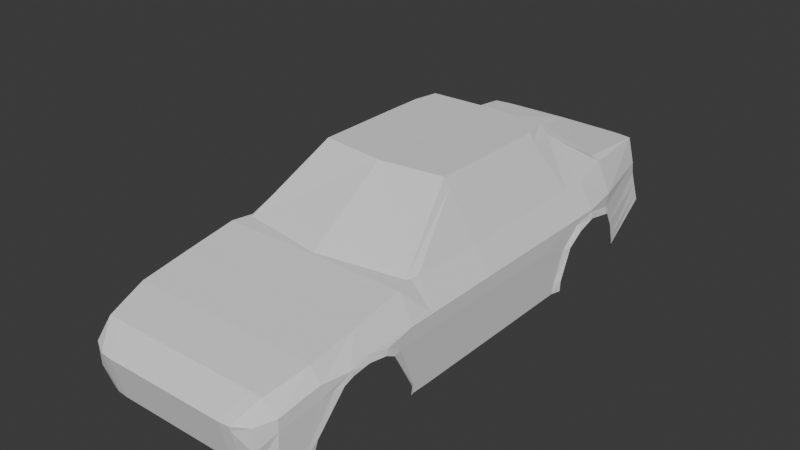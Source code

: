 # Source: ToyotaTest.blend  (saved by Blender 4.0.36; exported with 4.5.12 LTS)
import bpy
from mathutils import Matrix  # noqa: F401  (used for matrix-valued properties, if any)

bpy.ops.wm.read_factory_settings(use_empty=True)
scene = bpy.context.scene
scene.name = 'Scene'

# ---- collections
col_collection = bpy.data.collections.new('Collection'); scene.collection.children.link(col_collection)

# ---- world
world_world = bpy.data.worlds.new('World'); scene.world = world_world
world_world.use_nodes = True; world_world.node_tree.nodes.clear()
_N = world_world.node_tree.nodes; _L = world_world.node_tree.links
n0 = _N.new('ShaderNodeOutputWorld'); n0.name = 'World Output'; n0.location = (300, 300)
n1 = _N.new('ShaderNodeBackground'); n1.name = 'Background'; n1.location = (10, 300)
n1.inputs[0].default_value = (0.05088, 0.05088, 0.05088, 1.0)
_L.new(n1.outputs[0], n0.inputs[0])
n0.is_active_output = True
world_world.color = (0.05088, 0.05088, 0.05088)
world_world.use_sun_shadow = False
world_world.sun_shadow_jitter_overblur = 0.0

# ---- meshes
me_cube_002 = bpy.data.meshes.new('Cube.002')
me_cube_002.from_pydata([(-0.4493, -1.873, 0.264), (-0.4704, -1.907, 0.4954), (-0.5062, 0.9557, 0.4004), (-0.4808, 0.9198, 0.6243), (-3.598e-17, 1.003, 0.4004), (-4.854e-18, 0.9546, 0.7563), (-5.711e-18, -1.897, 0.264), (5.425e-17, -1.955, 0.4901), (-0.5881, -1.368, 0.5602), (0.0, -1.373, 0.6894), (-0.5891, -1.102, 0.6024), (-0.5717, -1.087, 0.2383), (0.0, -1.087, 0.7344), (-0.5891, -0.09963, 0.6024), (-0.568, -0.09963, 0.2383), (0.0, -0.09963, 1.033), (-0.53, -1.636, 0.2615), (0.0, -1.619, 0.6483), (-0.5543, -1.617, 0.5735), (-0.5638, 0.5273, 0.6077), (-8.281e-18, 0.5628, 0.7717), (0.0, 0.07705, 1.033), (-0.5891, 0.07705, 0.6024), (-0.5891, 0.3207, 0.6024), (0.0, 0.2226, 1.033), (-0.568, -0.137, 0.2383), (0.0, -0.137, 1.033), (-0.5891, -0.137, 0.6024), (-0.568, -0.97, 0.2383), (0.0, -1.072, 0.7344), (-0.5891, -0.97, 0.6024), (-0.5891, -0.5561, 0.6024), (-0.568, -0.5561, 0.2383), (0.0, -0.6294, 1.03), (-0.5028, -1.813, 0.2602), (0.0, -1.837, 0.593), (-0.524, -1.822, 0.5159), (-0.4314, 0.982, 0.4004), (-0.3894, -1.95, 0.4901), (-0.4402, 0.9326, 0.7563), (-0.3894, -1.892, 0.264), (-0.5064, -1.373, 0.6894), (-0.5064, -1.087, 0.7344), (-0.5064, -0.09963, 0.7344), (-0.5064, -1.619, 0.6483), (-0.4945, 0.5213, 0.772), (-0.5064, 0.07705, 0.7344), (-0.5064, 0.3207, 0.7344), (-0.5064, -0.137, 0.7344), (-0.4823, -0.9811, 0.7344), (-0.5064, -0.5561, 0.7344), (-0.46, -1.837, 0.593), (-0.3149, 0.9469, 0.7563), (-0.3315, -1.897, 0.264), (-0.4615, -1.373, 0.6894), (-0.4725, -1.087, 0.7344), (-0.3548, -0.09963, 1.033), (-0.4615, -1.619, 0.6483), (-0.4292, 0.5135, 0.7936), (-0.3548, 0.07705, 1.033), (-0.3295, 0.2091, 1.033), (-0.3548, -0.137, 1.033), (-0.4678, -0.9977, 0.7344), (-0.3492, -0.5895, 1.033), (-0.4039, -1.837, 0.5942), (-0.3128, 0.9901, 0.4004), (-0.3315, -1.955, 0.4901), (-0.3781, -0.137, 0.9867), (-0.3783, -0.09963, 0.9863), (-0.3744, -0.5841, 0.9849), (-0.4516, 0.5117, 0.7936), (-0.3711, 0.9433, 0.7563), (-0.4848, -0.9369, 0.7344), (-0.3768, 0.07705, 0.9892), (-0.4952, -1.038, 0.7344), (-0.3697, 0.9865, 0.4004), (-0.3649, 0.2102, 0.9851), (-0.4532, -1.879, 0.2875), (-0.5014, 0.9489, 0.4351), (5.574e-18, -1.908, 0.3066), (-3.012e-17, 0.9935, 0.4673), (-0.5839, -1.097, 0.3), (-0.572, -0.09963, 0.2995), (-0.5406, -1.632, 0.3128), (-0.5866, 0.192, 0.5652), (-0.572, -0.137, 0.2995), (-0.572, -0.97, 0.2995), (-0.572, -0.5561, 0.2995), (-0.5068, -1.815, 0.301), (-0.433, 0.9727, 0.4673), (-0.3894, -1.903, 0.3066), (-0.3315, -1.908, 0.3066), (-0.3132, 0.9819, 0.4673), (-0.37, 0.9784, 0.4673), (-0.4678, -1.903, 0.3737), (-0.371, 0.9485, 0.7134), (-0.4839, 0.9241, 0.5629), (4.703e-17, -1.948, 0.4629), (-8.6e-18, 0.9604, 0.7134), (-0.5866, -1.1, 0.5242), (-0.5866, -0.09863, 0.5132), (-0.5518, -1.619, 0.5015), (-0.5643, 0.5044, 0.5398), (-0.5866, -0.137, 0.5152), (-0.5866, -0.97, 0.5242), (-0.5866, -0.5561, 0.5242), (-0.5214, -1.821, 0.4507), (-0.4391, 0.9386, 0.7134), (-0.3894, -1.943, 0.4629), (-0.3315, -1.948, 0.4629), (-0.3147, 0.9521, 0.7134), (-0.5754, -1.506, 0.5176), (-0.5842, -1.461, 0.5459), (-0.5917, -1.272, 0.5455), (-0.5942, -1.222, 0.5202), (-0.5421, -1.628, 0.3764), (-0.5744, -1.366, 0.5904), (-0.5321, -1.663, 0.3109), (-0.572, -1.077, 0.2954), (-0.5891, -1.257, 0.5745), (-0.563, -1.547, 0.5203), (-0.568, -1.067, 0.2408), (-0.5753, -1.093, 0.3508), (-0.5866, -1.174, 0.5218), (-0.5275, -1.669, 0.2612), (-0.5802, -1.476, 0.5718), (-0.5958, 0.3207, 0.5553), (-0.5887, 0.4824, 0.5176), (-0.5967, 0.1228, 0.4687), (-0.5773, 0.5731, 0.3235), (-0.5848, 0.06928, 0.2407), (-0.5888, 0.06638, 0.2995), (-0.5774, 0.5768, 0.2578), (-0.6034, 0.2013, 0.5326), (-0.5887, 0.3207, 0.5887), (-0.568, 0.02221, 0.2383), (-0.5573, 0.6041, 0.3276), (-0.572, 0.02809, 0.2995), (-0.5828, 0.07705, 0.4658), (-0.5571, 0.601, 0.2669), (-0.5891, 0.1942, 0.6024), (-0.3346, 0.1823, 1.033), (-0.5064, 0.1905, 0.7344), (-0.3673, 0.1836, 0.9859), (-0.4927, 0.9365, 0.499), (-1.936e-17, 0.977, 0.5904), (-0.4361, 0.9557, 0.5904), (-0.3139, 0.967, 0.5904), (-0.3705, 0.9634, 0.5904), (-0.583, 0.5356, 0.4302), (-0.5608, 0.5656, 0.4282)], [], [(102, 19, 3, 96), (108, 38, 1, 94), (51, 36, 1, 38), (110, 52, 5, 98), (116, 125, 18, 44, 41), (101, 18, 125, 120), (46, 22, 13, 43), (103, 27, 13, 100), (106, 36, 18, 101), (39, 3, 19, 45), (82, 100, 138, 137), (47, 23, 140, 142), (76, 70, 45, 47), (100, 13, 22, 138), (105, 31, 27, 103), (43, 13, 27, 48), (99, 10, 30, 104), (50, 31, 30, 49, 72), (48, 27, 31, 50), (104, 30, 31, 105), (94, 1, 36, 106), (44, 18, 36, 51), (57, 44, 51, 64), (61, 67, 69, 63), (63, 69, 72, 49, 62), (56, 68, 67, 61), (60, 24, 20, 58), (60, 76, 143, 141), (52, 71, 70, 58), (54, 41, 44, 57), (59, 73, 68, 56), (62, 49, 74, 42, 55), (55, 42, 41, 54), (96, 3, 39, 107), (64, 51, 38, 66), (97, 7, 66, 109), (35, 64, 66, 7), (12, 55, 54, 9), (29, 62, 55, 12), (21, 59, 56, 15), (9, 54, 57, 17), (5, 52, 58, 20), (24, 60, 141, 59, 21), (84, 138, 22, 140), (15, 56, 61, 26), (33, 63, 62, 29), (26, 61, 63, 33), (17, 57, 64, 35), (107, 39, 71, 95), (72, 69, 50), (76, 60, 58, 70), (70, 71, 39, 45), (68, 73, 46, 43), (69, 67, 48, 50), (67, 68, 43, 48), (73, 143, 142, 46), (109, 66, 38, 108), (74, 49, 30, 10, 42), (95, 71, 52, 110), (75, 93, 92, 65), (53, 91, 90, 40), (37, 89, 93, 75), (6, 79, 91, 53), (2, 78, 89, 37), (0, 77, 88, 34), (28, 86, 87, 32), (11, 81, 118, 121), (32, 87, 85, 25), (14, 82, 137, 135), (34, 88, 117, 124), (25, 85, 82, 14), (65, 92, 80, 4), (40, 90, 77, 0), (148, 95, 110, 147), (91, 109, 108, 90), (146, 107, 95, 148), (79, 97, 109, 91), (144, 96, 107, 146), (77, 94, 106, 88), (86, 104, 105, 87), (116, 119, 113, 8), (87, 105, 103, 85), (88, 106, 101, 115, 117), (85, 103, 100, 82), (81, 114, 123, 122, 118), (147, 110, 98, 145), (90, 108, 94, 77), (102, 134, 23, 19), (114, 113, 119, 123), (121, 118, 86, 28), (120, 125, 112, 111), (123, 119, 10, 99), (124, 117, 83, 16), (125, 116, 8, 112), (119, 116, 41, 42, 10), (118, 122, 99, 104, 86), (120, 115, 101), (122, 123, 99), (117, 115, 120, 111, 83), (133, 128, 138, 84), (132, 129, 136, 139), (139, 136, 78, 2), (142, 143, 76, 47), (135, 137, 131, 130), (137, 138, 128, 131), (19, 23, 47, 45), (150, 102, 96, 144), (84, 134, 126, 133), (142, 140, 22, 46), (84, 140, 23, 134), (141, 143, 73, 59), (136, 150, 144, 78), (129, 149, 150, 136), (92, 147, 145, 80), (78, 144, 146, 89), (89, 146, 148, 93), (93, 148, 147, 92), (102, 150, 149, 127), (127, 126, 134, 102)])
_uv = me_cube_002.uv_layers.new(name='UVMap')
_uv.uv.foreach_set('vector', [0.5949, 0.2146, 0.625, 0.2146, 0.625, 0.25, 0.5949, 0.25, 0.5949, 0.9864, 0.625, 0.9864, 0.625, 1.0, 0.5949, 1.0, 0.8614, 0.7394, 0.875, 0.7394, 0.875, 0.75, 0.8614, 0.75, 0.5949, 0.2969, 0.625, 0.2969, 0.625, 0.375, 0.5949, 0.375, 0.8711, 0.7002, 0.875, 0.7056, 0.875, 0.721, 0.8614, 0.721, 0.8614, 0.7002, 0.5949, 0.02896, 0.625, 0.02896, 0.625, 0.04445, 0.5949, 0.03564, 0.8614, 0.5779, 0.875, 0.5779, 0.875, 0.5928, 0.8614, 0.5928, 0.5949, 0.1541, 0.625, 0.1541, 0.625, 0.1572, 0.5949, 0.1572, 0.5949, 0.01063, 0.625, 0.01063, 0.625, 0.02896, 0.5949, 0.02896, 0.8614, 0.5, 0.875, 0.5, 0.875, 0.5354, 0.8614, 0.5354, 0.4221, 0.1572, 0.5949, 0.1572, 0.55, 0.1721, 0.4221, 0.168, 0.8614, 0.5573, 0.875, 0.5573, 0.875, 0.568, 0.8614, 0.5683, 0.8334, 0.5573, 0.8417, 0.5354, 0.8614, 0.5354, 0.8614, 0.5573, 0.5949, 0.1572, 0.625, 0.1572, 0.625, 0.1721, 0.55, 0.1721, 0.5949, 0.1187, 0.625, 0.1187, 0.625, 0.1541, 0.5949, 0.1541, 0.8614, 0.5928, 0.875, 0.5928, 0.875, 0.5959, 0.8614, 0.5959, 0.5949, 0.07385, 0.625, 0.07385, 0.625, 0.08376, 0.5949, 0.08376, 0.8614, 0.6313, 0.875, 0.6313, 0.875, 0.6662, 0.8625, 0.6662, 0.8614, 0.6626, 0.8614, 0.5959, 0.875, 0.5959, 0.875, 0.6313, 0.8614, 0.6313, 0.5949, 0.08376, 0.625, 0.08376, 0.625, 0.1187, 0.5949, 0.1187, 0.5949, 0.0, 0.625, 0.0, 0.625, 0.01063, 0.5949, 0.01063, 0.8614, 0.721, 0.875, 0.721, 0.875, 0.7394, 0.8614, 0.7394, 0.8281, 0.721, 0.8436, 0.721, 0.8432, 0.7394, 0.8281, 0.7394, 0.8281, 0.5959, 0.8332, 0.5959, 0.8334, 0.6313, 0.8281, 0.6313, 0.8281, 0.6313, 0.8334, 0.6313, 0.8614, 0.6626, 0.8614, 0.6662, 0.8281, 0.6662, 0.8281, 0.5928, 0.8333, 0.5928, 0.8332, 0.5959, 0.8281, 0.5959, 0.8281, 0.5573, 0.75, 0.5573, 0.75, 0.5354, 0.8281, 0.5354, 0.8281, 0.5573, 0.8334, 0.5573, 0.8333, 0.5614, 0.8281, 0.5615, 0.8281, 0.5, 0.842, 0.5, 0.8417, 0.5354, 0.8281, 0.5354, 0.8281, 0.7002, 0.8434, 0.7002, 0.8436, 0.721, 0.8281, 0.721, 0.8281, 0.5779, 0.8329, 0.5779, 0.8333, 0.5928, 0.8281, 0.5928, 0.8281, 0.6662, 0.8614, 0.6662, 0.8614, 0.6715, 0.8572, 0.6762, 0.8281, 0.6762, 0.8281, 0.6762, 0.8572, 0.6762, 0.8434, 0.7002, 0.8281, 0.7002, 0.5949, 0.25, 0.625, 0.25, 0.625, 0.2636, 0.5949, 0.2636, 0.8281, 0.7394, 0.8432, 0.7394, 0.8408, 0.7441, 0.8281, 0.75, 0.5949, 0.875, 0.625, 0.875, 0.625, 0.9531, 0.5949, 0.9531, 0.75, 0.7394, 0.8281, 0.7394, 0.8281, 0.75, 0.75, 0.75, 0.75, 0.6762, 0.8281, 0.6762, 0.8281, 0.7002, 0.75, 0.7002, 0.75, 0.6662, 0.8281, 0.6662, 0.8281, 0.6762, 0.75, 0.6762, 0.75, 0.5779, 0.8281, 0.5779, 0.8281, 0.5928, 0.75, 0.5928, 0.75, 0.7002, 0.8281, 0.7002, 0.8281, 0.721, 0.75, 0.721, 0.75, 0.5, 0.8281, 0.5, 0.8281, 0.5354, 0.75, 0.5354, 0.75, 0.5573, 0.8281, 0.5573, 0.8281, 0.5615, 0.8281, 0.5779, 0.75, 0.5779, 0.5949, 0.1804, 0.55, 0.1721, 0.625, 0.1721, 0.625, 0.182, 0.75, 0.5928, 0.8281, 0.5928, 0.8281, 0.5959, 0.75, 0.5959, 0.75, 0.6313, 0.8281, 0.6313, 0.8281, 0.6662, 0.75, 0.6662, 0.75, 0.5959, 0.8281, 0.5959, 0.8281, 0.6313, 0.75, 0.6313, 0.75, 0.721, 0.8281, 0.721, 0.8281, 0.7394, 0.75, 0.7394, 0.5949, 0.2636, 0.625, 0.2636, 0.625, 0.283, 0.5949, 0.2831, 0.8614, 0.6626, 0.8334, 0.6313, 0.8614, 0.6313, 0.8334, 0.5573, 0.8281, 0.5573, 0.8281, 0.5354, 0.8417, 0.5354, 0.8417, 0.5354, 0.842, 0.5, 0.8614, 0.5, 0.8614, 0.5354, 0.8333, 0.5928, 0.8329, 0.5779, 0.8614, 0.5779, 0.8614, 0.5928, 0.8334, 0.6313, 0.8332, 0.5959, 0.8614, 0.5959, 0.8614, 0.6313, 0.8332, 0.5959, 0.8333, 0.5928, 0.8614, 0.5928, 0.8614, 0.5959, 0.8329, 0.5779, 0.8333, 0.5614, 0.8614, 0.5683, 0.8614, 0.5779, 0.5949, 0.9701, 0.625, 0.9714, 0.625, 0.9864, 0.5949, 0.9864, 0.8614, 0.6715, 0.8625, 0.6662, 0.875, 0.6662, 0.875, 0.6762, 0.8614, 0.6762, 0.5949, 0.2831, 0.625, 0.283, 0.625, 0.2969, 0.5949, 0.2969, 0.375, 0.2844, 0.4221, 0.2841, 0.4221, 0.2969, 0.375, 0.2969, 0.375, 0.9608, 0.4221, 0.9628, 0.4221, 0.9864, 0.375, 0.9864, 0.375, 0.2636, 0.4221, 0.2636, 0.4221, 0.2841, 0.375, 0.2844, 0.375, 0.875, 0.4221, 0.875, 0.4221, 0.9531, 0.375, 0.9531, 0.375, 0.25, 0.4221, 0.25, 0.4221, 0.2636, 0.375, 0.2636, 0.375, 0.0, 0.4221, 0.0, 0.4221, 0.01063, 0.375, 0.01063, 0.375, 0.08376, 0.4221, 0.08376, 0.4221, 0.1187, 0.375, 0.1187, 0.375, 0.07385, 0.4221, 0.07385, 0.4221, 0.07663, 0.375, 0.07689, 0.375, 0.1187, 0.4221, 0.1187, 0.4221, 0.1541, 0.375, 0.1541, 0.375, 0.1572, 0.4221, 0.1572, 0.4221, 0.168, 0.375, 0.1675, 0.375, 0.01063, 0.4221, 0.01063, 0.4221, 0.0259, 0.375, 0.0255, 0.375, 0.1541, 0.4221, 0.1541, 0.4221, 0.1572, 0.375, 0.1572, 0.375, 0.2969, 0.4221, 0.2969, 0.4221, 0.375, 0.375, 0.375, 0.375, 0.9864, 0.4221, 0.9864, 0.4221, 1.0, 0.375, 1.0, 0.5085, 0.2836, 0.5949, 0.2831, 0.5949, 0.2969, 0.5085, 0.2969, 0.4221, 0.9628, 0.5949, 0.9701, 0.5949, 0.9864, 0.4221, 0.9864, 0.5085, 0.2636, 0.5949, 0.2636, 0.5949, 0.2831, 0.5085, 0.2836, 0.4221, 0.875, 0.5949, 0.875, 0.5949, 0.9531, 0.4221, 0.9531, 0.5085, 0.25, 0.5949, 0.25, 0.5949, 0.2636, 0.5085, 0.2636, 0.4221, 0.0, 0.5949, 0.0, 0.5949, 0.01063, 0.4221, 0.01063, 0.4221, 0.08376, 0.5949, 0.08376, 0.5949, 0.1187, 0.4221, 0.1187, 0.8711, 0.7002, 0.875, 0.6918, 0.875, 0.696, 0.875, 0.7002, 0.4221, 0.1187, 0.5949, 0.1187, 0.5949, 0.1541, 0.4221, 0.1541, 0.4221, 0.01063, 0.5949, 0.01063, 0.5949, 0.02896, 0.4802, 0.02896, 0.4221, 0.0259, 0.4221, 0.1541, 0.5949, 0.1541, 0.5949, 0.1572, 0.4221, 0.1572, 0.4221, 0.07385, 0.5949, 0.06313, 0.5949, 0.06737, 0.4615, 0.07385, 0.4221, 0.07663, 0.5085, 0.2969, 0.5949, 0.2969, 0.5949, 0.375, 0.5085, 0.375, 0.4221, 0.9864, 0.5949, 0.9864, 0.5949, 1.0, 0.4221, 1.0, 0.5949, 0.2119, 0.6197, 0.1927, 0.625, 0.1927, 0.625, 0.2146, 0.5949, 0.06313, 0.625, 0.05402, 0.625, 0.05824, 0.5949, 0.06737, 0.375, 0.07689, 0.4221, 0.07663, 0.4221, 0.08376, 0.375, 0.08376, 0.5949, 0.03564, 0.625, 0.04445, 0.625, 0.04789, 0.5949, 0.03867, 0.5949, 0.06737, 0.625, 0.05824, 0.625, 0.07385, 0.5949, 0.07385, 0.375, 0.0255, 0.4221, 0.0259, 0.4221, 0.02896, 0.375, 0.02896, 0.875, 0.7056, 0.8711, 0.7002, 0.875, 0.7002, 0.875, 0.7021, 0.875, 0.6918, 0.8711, 0.7002, 0.8614, 0.7002, 0.8614, 0.6762, 0.875, 0.6762, 0.4221, 0.07663, 0.4615, 0.07385, 0.5949, 0.07385, 0.5949, 0.08376, 0.4221, 0.08376, 0.5949, 0.03564, 0.4802, 0.02896, 0.5949, 0.02896, 0.4615, 0.07385, 0.5949, 0.06737, 0.5949, 0.07385, 0.4221, 0.0259, 0.4802, 0.02896, 0.5949, 0.03564, 0.5949, 0.03867, 0.4221, 0.02896, 0.5949, 0.1838, 0.5154, 0.1721, 0.55, 0.1721, 0.5949, 0.1804, 0.375, 0.2188, 0.4221, 0.2182, 0.4221, 0.2199, 0.375, 0.2208, 0.375, 0.2208, 0.4221, 0.2199, 0.4221, 0.25, 0.375, 0.25, 0.8614, 0.5683, 0.8333, 0.5614, 0.8334, 0.5573, 0.8614, 0.5573, 0.375, 0.1675, 0.4221, 0.168, 0.4221, 0.1698, 0.375, 0.1694, 0.4221, 0.168, 0.55, 0.1721, 0.5154, 0.1721, 0.4221, 0.1698, 0.875, 0.5354, 0.875, 0.5573, 0.8614, 0.5573, 0.8614, 0.5354, 0.5085, 0.2172, 0.5949, 0.2146, 0.5949, 0.25, 0.5085, 0.25, 0.5949, 0.1804, 0.6197, 0.1927, 0.6068, 0.1927, 0.5949, 0.1838, 0.8614, 0.5683, 0.875, 0.568, 0.875, 0.5779, 0.8614, 0.5779, 0.5949, 0.1804, 0.625, 0.182, 0.625, 0.1927, 0.6197, 0.1927, 0.8281, 0.5615, 0.8333, 0.5614, 0.8329, 0.5779, 0.8281, 0.5779, 0.4221, 0.2199, 0.5085, 0.2172, 0.5085, 0.25, 0.4221, 0.25, 0.4221, 0.2182, 0.5085, 0.2127, 0.4965, 0.2172, 0.4221, 0.2199, 0.4221, 0.2969, 0.5085, 0.2969, 0.5085, 0.375, 0.4221, 0.375, 0.4221, 0.25, 0.5085, 0.25, 0.5085, 0.2636, 0.4221, 0.2636, 0.4221, 0.2636, 0.5085, 0.2636, 0.5085, 0.2836, 0.4221, 0.2841, 0.4221, 0.2841, 0.5085, 0.2836, 0.5085, 0.2969, 0.4221, 0.2969, 0.5709, 0.2146, 0.4965, 0.2172, 0.5085, 0.2127, 0.5949, 0.2072, 0.5949, 0.2072, 0.6068, 0.1927, 0.6197, 0.1927, 0.5709, 0.2146])
me_cube_002.update()

# ---- objects
ob_empty = bpy.data.objects.new('Empty', None)
ob_empty_001 = bpy.data.objects.new('Empty.001', None)
ob_empty_002 = bpy.data.objects.new('Empty.002', None)
ob_empty_003 = bpy.data.objects.new('Empty.003', None)
ob_cube = bpy.data.objects.new('Cube', me_cube_002)

# ---- transforms, parenting, visibility, modifiers, constraints
ob_empty.location = (-0.7, 0.7488, 0.0)
ob_empty.rotation_euler = (0.0, -0.0, 1.571)
ob_empty.empty_display_type = 'IMAGE'
ob_empty.empty_display_size = 5.0
ob_empty_001.location = (-0.002682, 0.7488, 0.02751)
ob_empty_001.rotation_euler = (1.571, -0.0, 1.571)
ob_empty_001.empty_display_type = 'IMAGE'
ob_empty_001.empty_display_size = 5.0
ob_empty_002.location = (-1.736, -0.002087, 1.584)
ob_empty_002.rotation_euler = (1.571, 0.0, 3.142)
ob_empty_002.empty_display_type = 'IMAGE'
ob_empty_002.empty_display_size = 5.0
ob_empty_003.location = (1.731, 3.239, 0.02455)
ob_empty_003.rotation_euler = (1.571, -0.0, -0.0)
ob_empty_003.empty_display_type = 'IMAGE'
ob_empty_003.empty_display_size = 5.0
ob_cube.location = (0.0052, 1.972, 0.4064)
_m = ob_cube.modifiers.new('Mirror', 'MIRROR')

# ---- collection membership
col_collection.objects.link(ob_empty)
col_collection.objects.link(ob_empty_001)
col_collection.objects.link(ob_empty_002)
col_collection.objects.link(ob_empty_003)
col_collection.objects.link(ob_cube)

# ---- scene / render settings (as saved in the file)
scene.frame_start = 1; scene.frame_end = 250; scene.frame_set(1)
scene.render.engine = 'BLENDER_EEVEE_NEXT'
scene.cycles.sampling_pattern = 'TABULATED_SOBOL'
bpy.context.view_layer.update()

# ---- added for rendering (the .blend has no active camera and no usable light): camera, sun
cam_auto = bpy.data.cameras.new('AutoCamera')
cam_auto.lens = 50.0
cam_auto.sensor_width = 36.0
cam_auto.clip_end = 1000.0
ob_auto_camera = bpy.data.objects.new('AutoCamera', cam_auto)
scene.collection.objects.link(ob_auto_camera)
ob_auto_camera.location = (3.05048, -2.15834, 3.47804)
ob_auto_camera.rotation_euler = (1.09748, -7.21219e-08, 0.694738)
scene.camera = ob_auto_camera
light_auto_sun = bpy.data.lights.new('AutoSun', 'SUN')
light_auto_sun.energy = 3.0
light_auto_sun.angle = 0.0523599
ob_auto_sun = bpy.data.objects.new('AutoSun', light_auto_sun)
scene.collection.objects.link(ob_auto_sun)
ob_auto_sun.rotation_euler = (0.872665, 0.174533, 0.523599)
bpy.context.view_layer.update()
